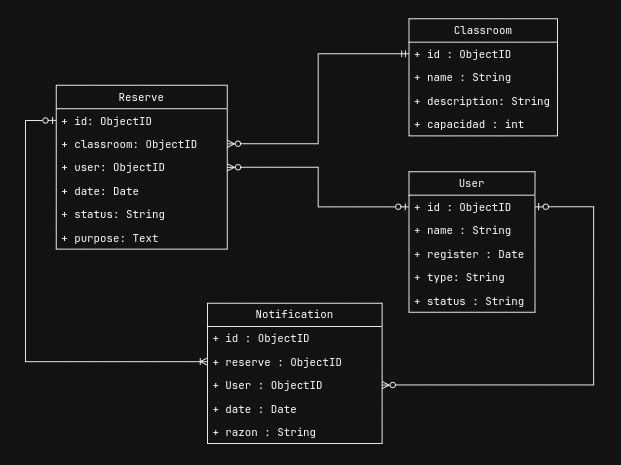

The diagram above was exported from draw.io. Its source (the exported page's mxGraphModel, read from the mxfile embedded in the PNG):
<mxGraphModel dx="852" dy="448" grid="0" gridSize="10" guides="1" tooltips="1" connect="1" arrows="1" fold="1" page="1" pageScale="1" pageWidth="850" pageHeight="1100" background="none" math="0" shadow="0" adaptiveColors="simple">
  <root>
    <mxCell id="0" />
    <mxCell id="1" parent="0" />
    <mxCell id="i59NM2YoJ6HwLMXSleYN-5" value="&lt;div&gt;Classroom&lt;/div&gt;" style="swimlane;fontStyle=0;childLayout=stackLayout;horizontal=1;startSize=26;fillColor=none;horizontalStack=0;resizeParent=1;resizeParentMax=0;resizeLast=0;collapsible=1;marginBottom=0;whiteSpace=wrap;html=1;labelBackgroundColor=none;rounded=0;" parent="1" vertex="1">
      <mxGeometry x="531.94" y="76" width="165" height="130" as="geometry">
        <mxRectangle x="490" y="250" width="110" height="30" as="alternateBounds" />
      </mxGeometry>
    </mxCell>
    <mxCell id="i59NM2YoJ6HwLMXSleYN-6" value="&lt;div&gt;+ id : ObjectID&lt;/div&gt;" style="text;strokeColor=none;fillColor=none;align=left;verticalAlign=top;spacingLeft=4;spacingRight=4;overflow=hidden;rotatable=0;points=[[0,0.5],[1,0.5]];portConstraint=eastwest;whiteSpace=wrap;html=1;labelBackgroundColor=none;rounded=0;" parent="i59NM2YoJ6HwLMXSleYN-5" vertex="1">
      <mxGeometry y="26" width="165" height="26" as="geometry" />
    </mxCell>
    <mxCell id="i59NM2YoJ6HwLMXSleYN-7" value="+ name : String" style="text;strokeColor=none;fillColor=none;align=left;verticalAlign=top;spacingLeft=4;spacingRight=4;overflow=hidden;rotatable=0;points=[[0,0.5],[1,0.5]];portConstraint=eastwest;whiteSpace=wrap;html=1;labelBackgroundColor=none;rounded=0;" parent="i59NM2YoJ6HwLMXSleYN-5" vertex="1">
      <mxGeometry y="52" width="165" height="26" as="geometry" />
    </mxCell>
    <mxCell id="uQxwyQJkKkR2JC9lQVKh-1" value="&lt;div&gt;+ description: String&lt;/div&gt;" style="text;strokeColor=none;fillColor=none;align=left;verticalAlign=top;spacingLeft=4;spacingRight=4;overflow=hidden;rotatable=0;points=[[0,0.5],[1,0.5]];portConstraint=eastwest;whiteSpace=wrap;html=1;labelBackgroundColor=none;rounded=0;" parent="i59NM2YoJ6HwLMXSleYN-5" vertex="1">
      <mxGeometry y="78" width="165" height="26" as="geometry" />
    </mxCell>
    <mxCell id="ar1v0ZjxXNLSlUzArU0o-15" value="&lt;div&gt;+ capacidad : int&lt;/div&gt;" style="text;strokeColor=none;fillColor=none;align=left;verticalAlign=top;spacingLeft=4;spacingRight=4;overflow=hidden;rotatable=0;points=[[0,0.5],[1,0.5]];portConstraint=eastwest;whiteSpace=wrap;html=1;labelBackgroundColor=none;rounded=0;" parent="i59NM2YoJ6HwLMXSleYN-5" vertex="1">
      <mxGeometry y="104" width="165" height="26" as="geometry" />
    </mxCell>
    <mxCell id="i59NM2YoJ6HwLMXSleYN-9" value="&lt;div&gt;User&lt;/div&gt;" style="swimlane;fontStyle=0;childLayout=stackLayout;horizontal=1;startSize=26;fillColor=none;horizontalStack=0;resizeParent=1;resizeParentMax=0;resizeLast=0;collapsible=1;marginBottom=0;whiteSpace=wrap;html=1;labelBackgroundColor=none;rounded=0;" parent="1" vertex="1">
      <mxGeometry x="531.94" y="246" width="140" height="156" as="geometry" />
    </mxCell>
    <mxCell id="uzlNbjQuaozOqmtYfUtM-9" value="&lt;div&gt;+ id : ObjectID&lt;/div&gt;" style="text;strokeColor=none;fillColor=none;align=left;verticalAlign=top;spacingLeft=4;spacingRight=4;overflow=hidden;rotatable=0;points=[[0,0.5],[1,0.5]];portConstraint=eastwest;whiteSpace=wrap;html=1;labelBackgroundColor=none;rounded=0;" parent="i59NM2YoJ6HwLMXSleYN-9" vertex="1">
      <mxGeometry y="26" width="140" height="26" as="geometry" />
    </mxCell>
    <mxCell id="i59NM2YoJ6HwLMXSleYN-11" value="+ name : String" style="text;strokeColor=none;fillColor=none;align=left;verticalAlign=top;spacingLeft=4;spacingRight=4;overflow=hidden;rotatable=0;points=[[0,0.5],[1,0.5]];portConstraint=eastwest;whiteSpace=wrap;html=1;labelBackgroundColor=none;rounded=0;" parent="i59NM2YoJ6HwLMXSleYN-9" vertex="1">
      <mxGeometry y="52" width="140" height="26" as="geometry" />
    </mxCell>
    <mxCell id="i59NM2YoJ6HwLMXSleYN-10" value="&lt;div&gt;+ register : Date&lt;/div&gt;" style="text;strokeColor=none;fillColor=none;align=left;verticalAlign=top;spacingLeft=4;spacingRight=4;overflow=hidden;rotatable=0;points=[[0,0.5],[1,0.5]];portConstraint=eastwest;whiteSpace=wrap;html=1;labelBackgroundColor=none;rounded=0;" parent="i59NM2YoJ6HwLMXSleYN-9" vertex="1">
      <mxGeometry y="78" width="140" height="26" as="geometry" />
    </mxCell>
    <mxCell id="i59NM2YoJ6HwLMXSleYN-12" value="&lt;div&gt;+ type: String&lt;/div&gt;" style="text;strokeColor=none;fillColor=none;align=left;verticalAlign=top;spacingLeft=4;spacingRight=4;overflow=hidden;rotatable=0;points=[[0,0.5],[1,0.5]];portConstraint=eastwest;whiteSpace=wrap;html=1;labelBackgroundColor=none;rounded=0;" parent="i59NM2YoJ6HwLMXSleYN-9" vertex="1">
      <mxGeometry y="104" width="140" height="26" as="geometry" />
    </mxCell>
    <mxCell id="ar1v0ZjxXNLSlUzArU0o-14" value="+ status : String" style="text;strokeColor=none;fillColor=none;align=left;verticalAlign=top;spacingLeft=4;spacingRight=4;overflow=hidden;rotatable=0;points=[[0,0.5],[1,0.5]];portConstraint=eastwest;whiteSpace=wrap;html=1;labelBackgroundColor=none;rounded=0;" parent="i59NM2YoJ6HwLMXSleYN-9" vertex="1">
      <mxGeometry y="130" width="140" height="26" as="geometry" />
    </mxCell>
    <mxCell id="i59NM2YoJ6HwLMXSleYN-13" value="Reserve" style="swimlane;fontStyle=0;childLayout=stackLayout;horizontal=1;startSize=26;fillColor=none;horizontalStack=0;resizeParent=1;resizeParentMax=0;resizeLast=0;collapsible=1;marginBottom=0;whiteSpace=wrap;html=1;labelBackgroundColor=none;rounded=0;" parent="1" vertex="1">
      <mxGeometry x="139.94" y="150" width="190" height="182" as="geometry" />
    </mxCell>
    <mxCell id="i59NM2YoJ6HwLMXSleYN-14" value="&lt;div&gt;+ id: ObjectID&lt;/div&gt;" style="text;strokeColor=none;fillColor=none;align=left;verticalAlign=top;spacingLeft=4;spacingRight=4;overflow=hidden;rotatable=0;points=[[0,0.5],[1,0.5]];portConstraint=eastwest;whiteSpace=wrap;html=1;labelBackgroundColor=none;rounded=0;" parent="i59NM2YoJ6HwLMXSleYN-13" vertex="1">
      <mxGeometry y="26" width="190" height="26" as="geometry" />
    </mxCell>
    <mxCell id="uzlNbjQuaozOqmtYfUtM-3" value="&lt;div&gt;+ classroom: ObjectID&lt;/div&gt;" style="text;strokeColor=none;fillColor=none;align=left;verticalAlign=top;spacingLeft=4;spacingRight=4;overflow=hidden;rotatable=0;points=[[0,0.5],[1,0.5]];portConstraint=eastwest;whiteSpace=wrap;html=1;labelBackgroundColor=none;rounded=0;" parent="i59NM2YoJ6HwLMXSleYN-13" vertex="1">
      <mxGeometry y="52" width="190" height="26" as="geometry" />
    </mxCell>
    <mxCell id="i59NM2YoJ6HwLMXSleYN-15" value="&lt;div&gt;+ user: ObjectID&lt;/div&gt;" style="text;strokeColor=none;fillColor=none;align=left;verticalAlign=top;spacingLeft=4;spacingRight=4;overflow=hidden;rotatable=0;points=[[0,0.5],[1,0.5]];portConstraint=eastwest;whiteSpace=wrap;html=1;labelBackgroundColor=none;rounded=0;" parent="i59NM2YoJ6HwLMXSleYN-13" vertex="1">
      <mxGeometry y="78" width="190" height="26" as="geometry" />
    </mxCell>
    <mxCell id="i59NM2YoJ6HwLMXSleYN-16" value="&lt;div&gt;+ date: Date&lt;/div&gt;" style="text;strokeColor=none;fillColor=none;align=left;verticalAlign=top;spacingLeft=4;spacingRight=4;overflow=hidden;rotatable=0;points=[[0,0.5],[1,0.5]];portConstraint=eastwest;whiteSpace=wrap;html=1;labelBackgroundColor=none;rounded=0;" parent="i59NM2YoJ6HwLMXSleYN-13" vertex="1">
      <mxGeometry y="104" width="190" height="26" as="geometry" />
    </mxCell>
    <mxCell id="uzlNbjQuaozOqmtYfUtM-2" value="&lt;div&gt;+ status: String&lt;/div&gt;" style="text;strokeColor=none;fillColor=none;align=left;verticalAlign=top;spacingLeft=4;spacingRight=4;overflow=hidden;rotatable=0;points=[[0,0.5],[1,0.5]];portConstraint=eastwest;whiteSpace=wrap;html=1;labelBackgroundColor=none;rounded=0;" parent="i59NM2YoJ6HwLMXSleYN-13" vertex="1">
      <mxGeometry y="130" width="190" height="26" as="geometry" />
    </mxCell>
    <mxCell id="uzlNbjQuaozOqmtYfUtM-4" value="&lt;div&gt;+ purpose: Text&lt;/div&gt;" style="text;strokeColor=none;fillColor=none;align=left;verticalAlign=top;spacingLeft=4;spacingRight=4;overflow=hidden;rotatable=0;points=[[0,0.5],[1,0.5]];portConstraint=eastwest;whiteSpace=wrap;html=1;labelBackgroundColor=none;rounded=0;" parent="i59NM2YoJ6HwLMXSleYN-13" vertex="1">
      <mxGeometry y="156" width="190" height="26" as="geometry" />
    </mxCell>
    <mxCell id="uzlNbjQuaozOqmtYfUtM-11" style="edgeStyle=orthogonalEdgeStyle;rounded=0;orthogonalLoop=1;jettySize=auto;html=1;exitX=1;exitY=0.5;exitDx=0;exitDy=0;startArrow=ERzeroToMany;startFill=0;endArrow=ERmandOne;endFill=0;" parent="1" source="uzlNbjQuaozOqmtYfUtM-3" target="i59NM2YoJ6HwLMXSleYN-6" edge="1">
      <mxGeometry relative="1" as="geometry" />
    </mxCell>
    <mxCell id="uzlNbjQuaozOqmtYfUtM-12" style="edgeStyle=orthogonalEdgeStyle;rounded=0;orthogonalLoop=1;jettySize=auto;html=1;endArrow=ERzeroToOne;endFill=0;startArrow=ERzeroToMany;startFill=0;" parent="1" source="i59NM2YoJ6HwLMXSleYN-15" target="uzlNbjQuaozOqmtYfUtM-9" edge="1">
      <mxGeometry relative="1" as="geometry" />
    </mxCell>
    <mxCell id="ar1v0ZjxXNLSlUzArU0o-1" value="Notification" style="swimlane;fontStyle=0;childLayout=stackLayout;horizontal=1;startSize=26;fillColor=none;horizontalStack=0;resizeParent=1;resizeParentMax=0;resizeLast=0;collapsible=1;marginBottom=0;whiteSpace=wrap;html=1;" parent="1" vertex="1">
      <mxGeometry x="307.94" y="392" width="194" height="156" as="geometry" />
    </mxCell>
    <mxCell id="ar1v0ZjxXNLSlUzArU0o-2" value="&lt;div&gt;+ id : ObjectID&lt;/div&gt;" style="text;strokeColor=none;fillColor=none;align=left;verticalAlign=top;spacingLeft=4;spacingRight=4;overflow=hidden;rotatable=0;points=[[0,0.5],[1,0.5]];portConstraint=eastwest;whiteSpace=wrap;html=1;" parent="ar1v0ZjxXNLSlUzArU0o-1" vertex="1">
      <mxGeometry y="26" width="194" height="26" as="geometry" />
    </mxCell>
    <mxCell id="ar1v0ZjxXNLSlUzArU0o-10" value="&lt;div&gt;+ reserve : ObjectID&lt;/div&gt;" style="text;strokeColor=none;fillColor=none;align=left;verticalAlign=top;spacingLeft=4;spacingRight=4;overflow=hidden;rotatable=0;points=[[0,0.5],[1,0.5]];portConstraint=eastwest;whiteSpace=wrap;html=1;labelBackgroundColor=none;rounded=0;" parent="ar1v0ZjxXNLSlUzArU0o-1" vertex="1">
      <mxGeometry y="52" width="194" height="26" as="geometry" />
    </mxCell>
    <mxCell id="ar1v0ZjxXNLSlUzArU0o-3" value="&lt;div&gt;+ User : ObjectID&lt;/div&gt;" style="text;strokeColor=none;fillColor=none;align=left;verticalAlign=top;spacingLeft=4;spacingRight=4;overflow=hidden;rotatable=0;points=[[0,0.5],[1,0.5]];portConstraint=eastwest;whiteSpace=wrap;html=1;" parent="ar1v0ZjxXNLSlUzArU0o-1" vertex="1">
      <mxGeometry y="78" width="194" height="26" as="geometry" />
    </mxCell>
    <mxCell id="ar1v0ZjxXNLSlUzArU0o-4" value="&lt;div&gt;+ date : Date&lt;/div&gt;" style="text;strokeColor=none;fillColor=none;align=left;verticalAlign=top;spacingLeft=4;spacingRight=4;overflow=hidden;rotatable=0;points=[[0,0.5],[1,0.5]];portConstraint=eastwest;whiteSpace=wrap;html=1;" parent="ar1v0ZjxXNLSlUzArU0o-1" vertex="1">
      <mxGeometry y="104" width="194" height="26" as="geometry" />
    </mxCell>
    <mxCell id="ar1v0ZjxXNLSlUzArU0o-5" value="&lt;div&gt;+ razon : String&lt;/div&gt;" style="text;strokeColor=none;fillColor=none;align=left;verticalAlign=top;spacingLeft=4;spacingRight=4;overflow=hidden;rotatable=0;points=[[0,0.5],[1,0.5]];portConstraint=eastwest;whiteSpace=wrap;html=1;" parent="ar1v0ZjxXNLSlUzArU0o-1" vertex="1">
      <mxGeometry y="130" width="194" height="26" as="geometry" />
    </mxCell>
    <mxCell id="ar1v0ZjxXNLSlUzArU0o-7" style="edgeStyle=orthogonalEdgeStyle;rounded=0;orthogonalLoop=1;jettySize=auto;html=1;exitX=1;exitY=0.5;exitDx=0;exitDy=0;endArrow=ERzeroToOne;endFill=0;startArrow=ERzeroToMany;startFill=0;entryX=1;entryY=0.5;entryDx=0;entryDy=0;" parent="1" source="ar1v0ZjxXNLSlUzArU0o-3" target="uzlNbjQuaozOqmtYfUtM-9" edge="1">
      <mxGeometry relative="1" as="geometry">
        <mxPoint x="709" y="331" as="targetPoint" />
        <Array as="points">
          <mxPoint x="737" y="483" />
          <mxPoint x="737" y="285" />
        </Array>
      </mxGeometry>
    </mxCell>
    <mxCell id="ar1v0ZjxXNLSlUzArU0o-13" style="edgeStyle=orthogonalEdgeStyle;rounded=0;orthogonalLoop=1;jettySize=auto;html=1;exitX=0;exitY=0.5;exitDx=0;exitDy=0;entryX=0;entryY=0.5;entryDx=0;entryDy=0;endArrow=ERzeroToOne;endFill=0;startArrow=ERoneToMany;startFill=0;" parent="1" source="ar1v0ZjxXNLSlUzArU0o-10" target="i59NM2YoJ6HwLMXSleYN-14" edge="1">
      <mxGeometry relative="1" as="geometry">
        <Array as="points">
          <mxPoint x="105.94" y="457" />
          <mxPoint x="105.94" y="189" />
        </Array>
      </mxGeometry>
    </mxCell>
  </root>
</mxGraphModel>